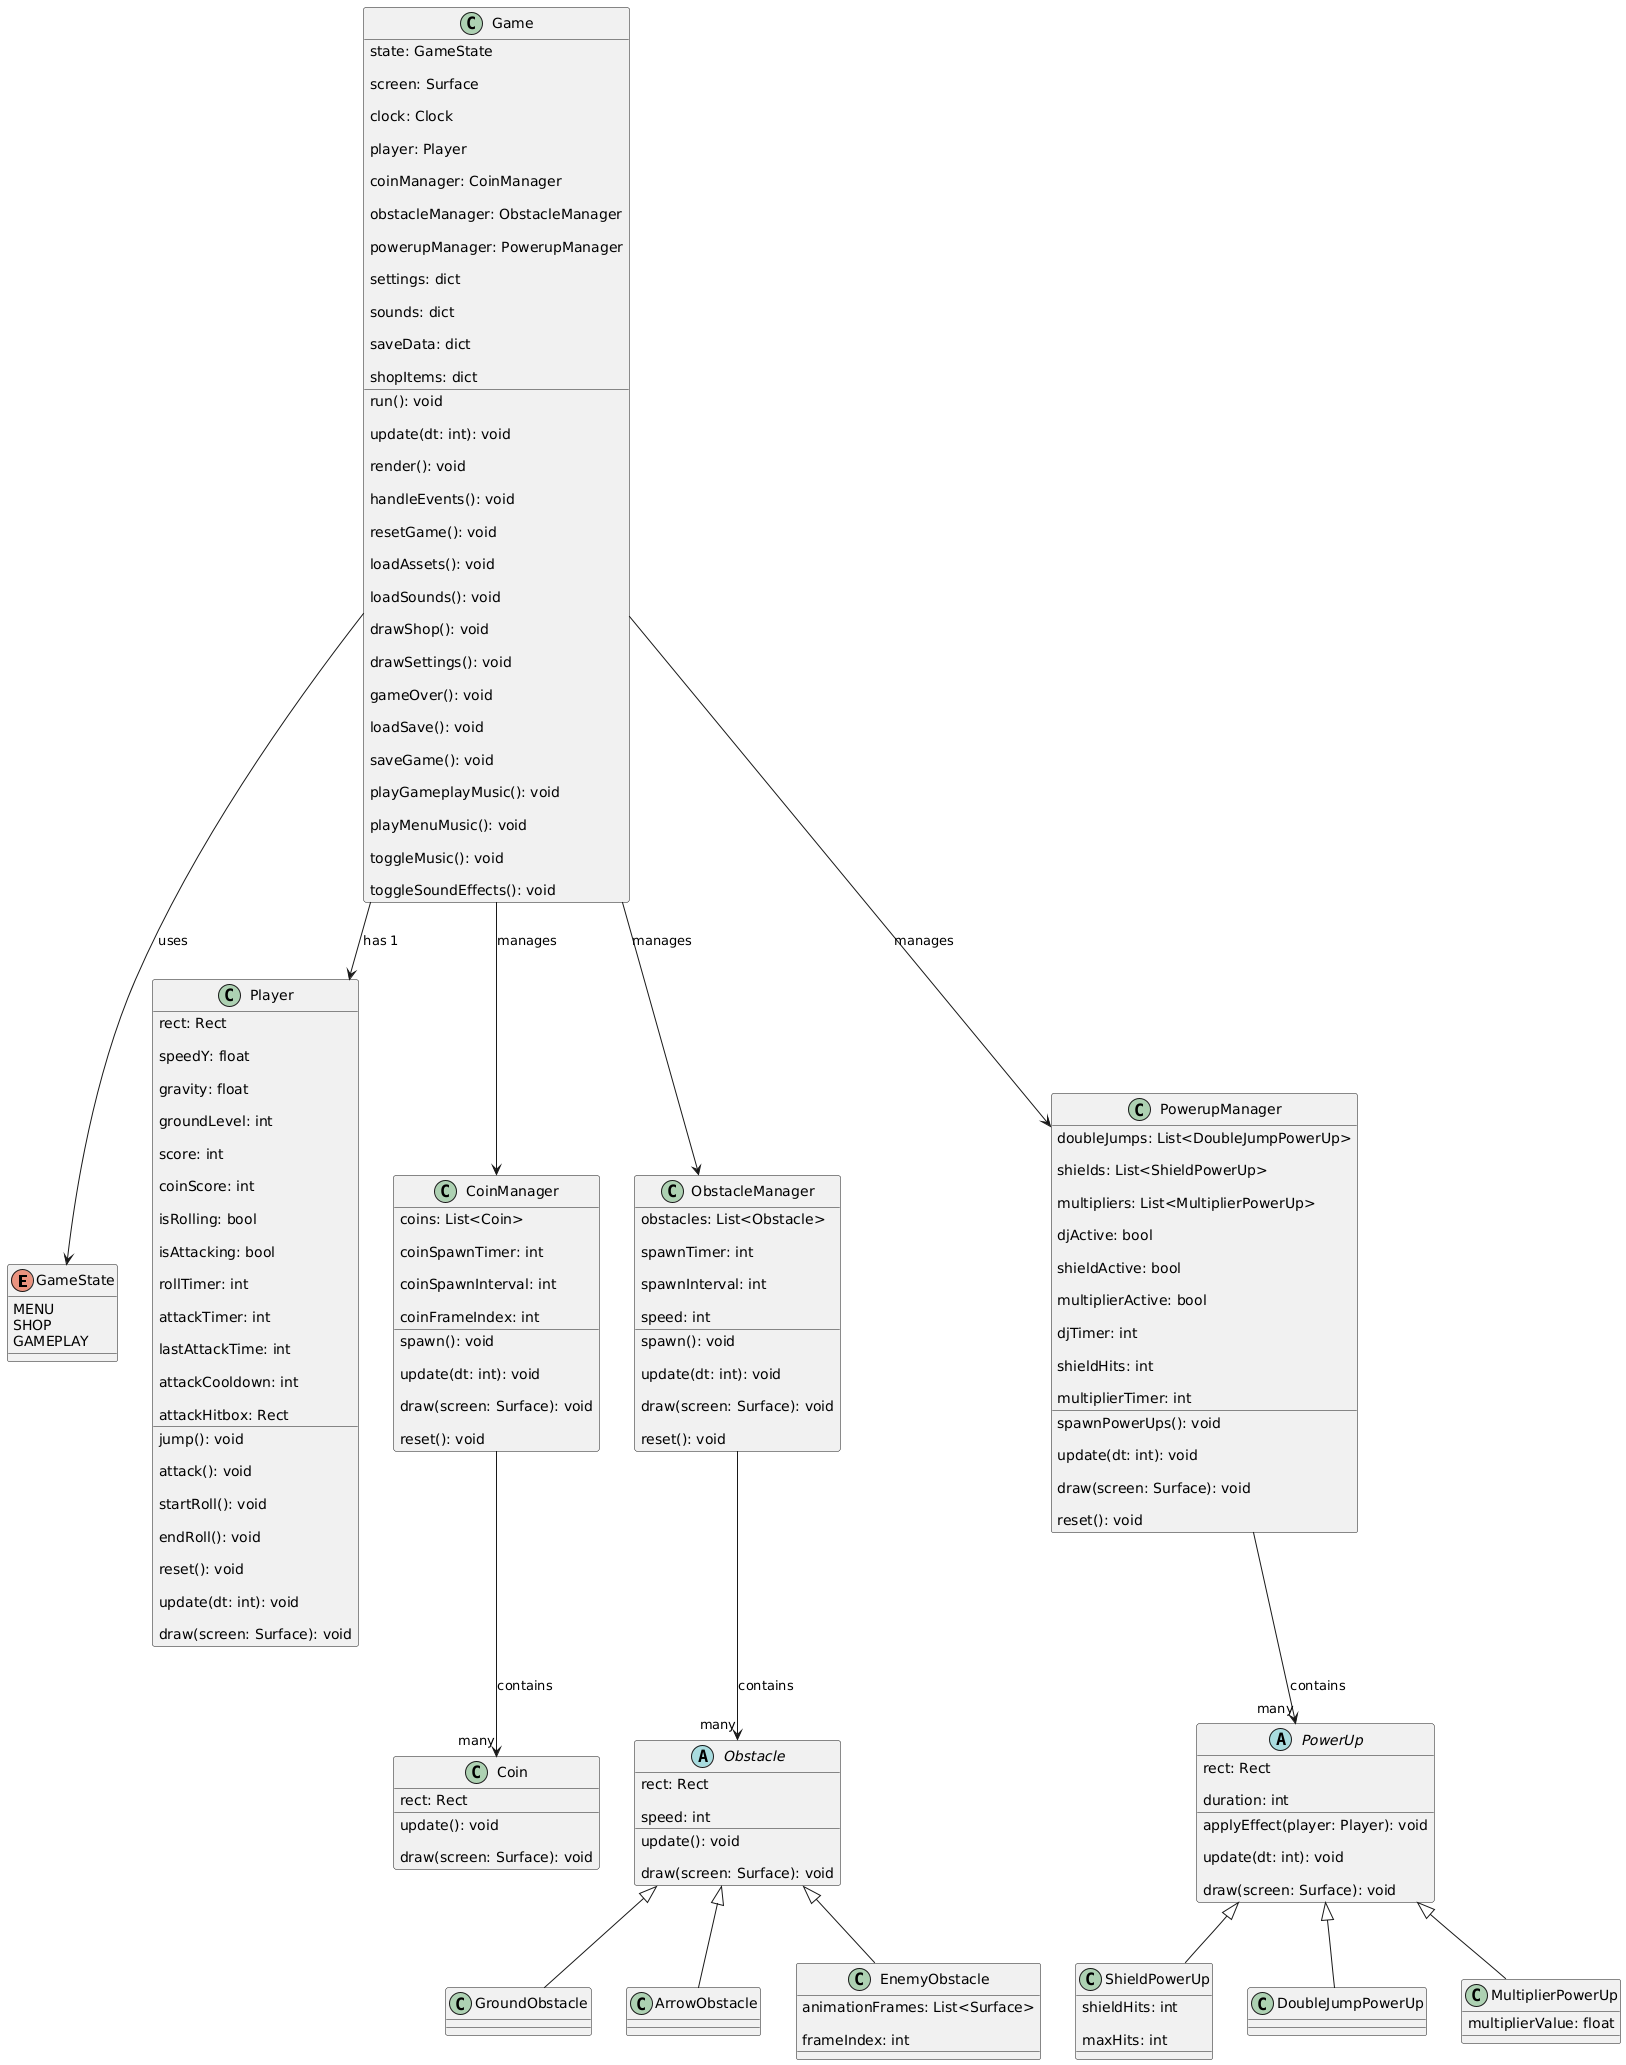

The diagram above was rendered by PlantUML. Its source (embedded in the PNG):
@startuml
'=== ENUM STATE GAME ===
enum GameState {
MENU
SHOP
GAMEPLAY
}

'=== CLASS UTAMA ===
class Game {

state: GameState

screen: Surface

clock: Clock

player: Player

coinManager: CoinManager

obstacleManager: ObstacleManager

powerupManager: PowerupManager

settings: dict

sounds: dict

saveData: dict

shopItems: dict

run(): void

update(dt: int): void

render(): void

handleEvents(): void

resetGame(): void

loadAssets(): void

loadSounds(): void

drawShop(): void

drawSettings(): void

gameOver(): void

loadSave(): void

saveGame(): void

playGameplayMusic(): void

playMenuMusic(): void

toggleMusic(): void

toggleSoundEffects(): void
}

class Player {

rect: Rect

speedY: float

gravity: float

groundLevel: int

score: int

coinScore: int

isRolling: bool

isAttacking: bool

rollTimer: int

attackTimer: int

lastAttackTime: int

attackCooldown: int

attackHitbox: Rect

jump(): void

attack(): void

startRoll(): void

endRoll(): void

reset(): void

update(dt: int): void

draw(screen: Surface): void
}

'=== COIN ===
class Coin {

rect: Rect

update(): void

draw(screen: Surface): void
}

class CoinManager {

coins: List<Coin>

coinSpawnTimer: int

coinSpawnInterval: int

coinFrameIndex: int

spawn(): void

update(dt: int): void

draw(screen: Surface): void

reset(): void
}

'=== OBSTACLE ===
abstract class Obstacle {

rect: Rect

speed: int

update(): void

draw(screen: Surface): void
}

class GroundObstacle extends Obstacle
class ArrowObstacle extends Obstacle
class EnemyObstacle extends Obstacle {

animationFrames: List<Surface>

frameIndex: int
}

class ObstacleManager {

obstacles: List<Obstacle>

spawnTimer: int

spawnInterval: int

speed: int

spawn(): void

update(dt: int): void

draw(screen: Surface): void

reset(): void
}

'=== POWER-UP ===
abstract class PowerUp {

rect: Rect

duration: int

applyEffect(player: Player): void

update(dt: int): void

draw(screen: Surface): void
}

class ShieldPowerUp extends PowerUp {

shieldHits: int

maxHits: int
}

class DoubleJumpPowerUp extends PowerUp
class MultiplierPowerUp extends PowerUp {

multiplierValue: float
}

class PowerupManager {

doubleJumps: List<DoubleJumpPowerUp>

shields: List<ShieldPowerUp>

multipliers: List<MultiplierPowerUp>

djActive: bool

shieldActive: bool

multiplierActive: bool

djTimer: int

shieldHits: int

multiplierTimer: int

spawnPowerUps(): void

update(dt: int): void

draw(screen: Surface): void

reset(): void
}

'=== RELASI ===
Game --> GameState : uses
Game --> Player : has 1
Game --> CoinManager : manages
Game --> ObstacleManager : manages
Game --> PowerupManager : manages

CoinManager --> "many" Coin : contains
ObstacleManager --> "many" Obstacle : contains
PowerupManager --> "many" PowerUp : contains
@enduml